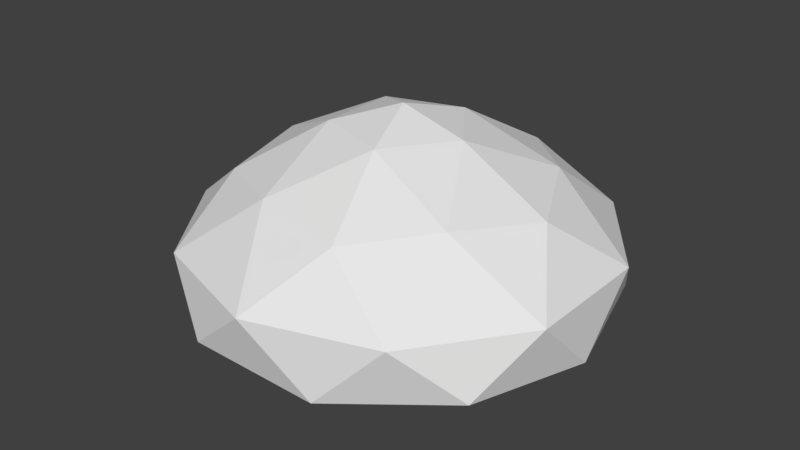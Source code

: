 # Source: slime.blend  (saved by Blender 2.79.0; exported with 4.5.12 LTS)
import bpy
from mathutils import Matrix  # noqa: F401  (used for matrix-valued properties, if any)

bpy.ops.wm.read_factory_settings(use_empty=True)
scene = bpy.context.scene
scene.name = 'Scene'

# ---- collections
col_collection_1 = bpy.data.collections.new('Collection 1'); scene.collection.children.link(col_collection_1)

# ---- world
world_world = bpy.data.worlds.new('World'); scene.world = world_world
world_world.color = (0.05088, 0.05088, 0.05088)
world_world.use_sun_shadow = False
world_world.sun_shadow_jitter_overblur = 0.0
world_world.cycles.sampling_method = 'MANUAL'

# ---- meshes
me_icosphere = bpy.data.meshes.new('Icosphere')
me_icosphere.from_pydata([(-4.731e-10, 1.656e-09, -7.947e-08), (0.6925, -0.5031, 0.2764), (-0.2645, -0.8141, 0.2764), (-0.856, 1.585e-09, 0.2764), (-0.2645, 0.8141, 0.2764), (0.6925, 0.5031, 0.2764), (0.195, -0.6001, 0.7236), (-0.5105, -0.3709, 0.7236), (-0.5105, 0.3709, 0.7236), (0.195, 0.6001, 0.7236), (0.631, 1.168e-09, 0.7236), (-2.07e-10, 7.244e-10, 1.0), (-0.1619, -0.4984, 0.07467), (0.424, -0.308, 0.07467), (0.2546, -0.7834, 0.2371), (0.8237, 1.603e-09, 0.2371), (0.424, 0.308, 0.07467), (-0.5241, 1.65e-09, 0.07467), (-0.6664, -0.4842, 0.2371), (-0.1619, 0.4984, 0.07467), (-0.6664, 0.4842, 0.2371), (0.2546, 0.7834, 0.2371), (0.8173, -0.2656, 0.5), (0.8173, 0.2656, 0.5), (-4.065e-10, -0.8594, 0.5), (0.5051, -0.6952, 0.5), (-0.8173, -0.2656, 0.5), (-0.5051, -0.6952, 0.5), (-0.5051, 0.6952, 0.5), (-0.8173, 0.2656, 0.5), (0.5051, 0.6952, 0.5), (-4.065e-10, 0.8594, 0.5), (0.4629, -0.3363, 0.7629), (-0.1768, -0.5442, 0.7629), (-0.5722, 1.114e-09, 0.7629), (-0.1768, 0.5442, 0.7629), (0.4629, 0.3363, 0.7629), (0.08421, -0.2592, 0.9253), (0.2725, 8.583e-10, 0.9253), (-0.2205, -0.1602, 0.9253), (-0.2205, 0.1602, 0.9253), (0.08421, 0.2592, 0.9253)], [], [(0, 13, 12), (1, 13, 15), (0, 12, 17), (0, 17, 19), (0, 19, 16), (1, 15, 22), (2, 14, 24), (3, 18, 26), (4, 20, 28), (5, 21, 30), (1, 22, 25), (2, 24, 27), (3, 26, 29), (4, 28, 31), (5, 30, 23), (6, 32, 37), (7, 33, 39), (8, 34, 40), (9, 35, 41), (10, 36, 38), (38, 41, 11), (38, 36, 41), (36, 9, 41), (41, 40, 11), (41, 35, 40), (35, 8, 40), (40, 39, 11), (40, 34, 39), (34, 7, 39), (39, 37, 11), (39, 33, 37), (33, 6, 37), (37, 38, 11), (37, 32, 38), (32, 10, 38), (23, 36, 10), (23, 30, 36), (30, 9, 36), (31, 35, 9), (31, 28, 35), (28, 8, 35), (29, 34, 8), (29, 26, 34), (26, 7, 34), (27, 33, 7), (27, 24, 33), (24, 6, 33), (25, 32, 6), (25, 22, 32), (22, 10, 32), (30, 31, 9), (30, 21, 31), (21, 4, 31), (28, 29, 8), (28, 20, 29), (20, 3, 29), (26, 27, 7), (26, 18, 27), (18, 2, 27), (24, 25, 6), (24, 14, 25), (14, 1, 25), (22, 23, 10), (22, 15, 23), (15, 5, 23), (16, 21, 5), (16, 19, 21), (19, 4, 21), (19, 20, 4), (19, 17, 20), (17, 3, 20), (17, 18, 3), (17, 12, 18), (12, 2, 18), (15, 16, 5), (15, 13, 16), (13, 0, 16), (12, 14, 2), (12, 13, 14), (13, 1, 14)])
_uv = me_icosphere.uv_layers.new(name='UVMap')
_uv.uv.foreach_set('vector', [0.2692, 0.2485, 0.2593, 0.09033, 0.4287, 0.1932, 0.2536, 0.0, 0.2593, 0.09033, 0.09944, 0.06585, 0.2692, 0.2485, 0.4287, 0.1932, 0.3781, 0.3791, 0.2692, 0.2485, 0.3781, 0.3791, 0.1775, 0.3911, 0.2692, 0.2485, 0.1775, 0.3911, 0.104, 0.2126, 0.4101, 0.9008, 0.4042, 0.7408, 0.4886, 0.8252, 0.3861, 0.6303, 0.4042, 0.7942, 0.3145, 0.7139, 0.1474, 0.7787, 0.1678, 0.9325, 0.07672, 0.8634, 0.1678, 0.5197, 0.1664, 0.6246, 0.08668, 0.5579, 0.3028, 0.5197, 0.3145, 0.6794, 0.2271, 0.598, 0.4101, 0.9008, 0.4886, 0.8252, 0.4724, 0.9619, 0.3861, 0.6303, 0.3145, 0.7139, 0.3145, 0.5634, 0.1474, 0.7787, 0.07672, 0.8634, 0.07595, 0.6945, 0.3145, 0.8395, 0.2544, 0.9027, 0.2333, 0.7667, 0.4101, 0.5808, 0.4724, 0.5197, 0.4886, 0.6564, 0.7055, 0.4095, 0.6579, 0.3002, 0.794, 0.3138, 0.9296, 0.4203, 0.8224, 0.433, 0.8908, 0.3185, 0.9988, 0.2011, 0.9868, 0.3162, 0.9207, 0.2238, 0.8175, 0.05467, 0.924, 0.1112, 0.8424, 0.1606, 0.6362, 0.1835, 0.7207, 0.1014, 0.7641, 0.2162, 0.7641, 0.2162, 0.8424, 0.1606, 0.8516, 0.2439, 0.7641, 0.2162, 0.7207, 0.1014, 0.8424, 0.1606, 0.7207, 0.1014, 0.8175, 0.05467, 0.8424, 0.1606, 0.8424, 0.1606, 0.9207, 0.2238, 0.8516, 0.2439, 0.8424, 0.1606, 0.924, 0.1112, 0.9207, 0.2238, 0.924, 0.1112, 0.9988, 0.2011, 0.9207, 0.2238, 0.9207, 0.2238, 0.8908, 0.3185, 0.8516, 0.2439, 0.9207, 0.2238, 0.9868, 0.3162, 0.8908, 0.3185, 0.9868, 0.3162, 0.9296, 0.4203, 0.8908, 0.3185, 0.8908, 0.3185, 0.794, 0.3138, 0.8516, 0.2439, 0.8908, 0.3185, 0.8224, 0.433, 0.794, 0.3138, 0.8224, 0.433, 0.7055, 0.4095, 0.794, 0.3138, 0.794, 0.3138, 0.7641, 0.2162, 0.8516, 0.2439, 0.794, 0.3138, 0.6579, 0.3002, 0.7641, 0.2162, 0.6579, 0.3002, 0.6362, 0.1835, 0.7641, 0.2162, 0.5799, 0.09224, 0.7207, 0.1014, 0.6362, 0.1835, 0.5799, 0.09224, 0.7097, 0.0, 0.7207, 0.1014, 0.7097, 0.0, 0.8175, 0.05467, 0.7207, 0.1014, 0.8702, 0.007775, 0.924, 0.1112, 0.8175, 0.05467, 0.2333, 0.7667, 0.2544, 0.9027, 0.1678, 0.7915, 1.0, 0.1126, 0.9988, 0.2011, 0.924, 0.1112, 0.07595, 0.6945, 0.0, 0.7793, 0.01444, 0.6613, 0.07595, 0.6945, 0.07672, 0.8634, 0.0, 0.7793, 1.0, 0.4314, 0.9296, 0.4203, 0.9868, 0.3162, 0.8702, 0.5237, 0.8224, 0.433, 0.9296, 0.4203, 0.8702, 0.5237, 0.7097, 0.5159, 0.8224, 0.433, 0.7097, 0.5159, 0.7055, 0.4095, 0.8224, 0.433, 0.5799, 0.4111, 0.6579, 0.3002, 0.7055, 0.4095, 0.5799, 0.4111, 0.5303, 0.2493, 0.6579, 0.3002, 0.5303, 0.2493, 0.6362, 0.1835, 0.6579, 0.3002, 0.2271, 0.598, 0.2333, 0.7667, 0.1678, 0.6845, 0.2271, 0.598, 0.3145, 0.6794, 0.2333, 0.7667, 0.3145, 0.6794, 0.3145, 0.8395, 0.2333, 0.7667, 0.08668, 0.5579, 0.07595, 0.6945, 0.01444, 0.6613, 0.08668, 0.5579, 0.1664, 0.6246, 0.07595, 0.6945, 0.1664, 0.6246, 0.1474, 0.7787, 0.07595, 0.6945, 0.07672, 0.8634, 0.08868, 1.0, 0.01551, 0.8972, 0.07672, 0.8634, 0.1678, 0.9325, 0.08868, 1.0, 0.4042, 0.5197, 0.3861, 0.6303, 0.3145, 0.5634, 0.7097, 0.5159, 0.5799, 0.4111, 0.7055, 0.4095, 0.3145, 0.7139, 0.4042, 0.7942, 0.3234, 0.8805, 0.4042, 0.7942, 0.4029, 0.9459, 0.3234, 0.8805, 0.5303, 0.2493, 0.5799, 0.09224, 0.6362, 0.1835, 0.4886, 0.8252, 0.4042, 0.7408, 0.4886, 0.6564, 0.4042, 0.7408, 0.4101, 0.5808, 0.4886, 0.6564, 0.104, 0.2126, 0.01998, 0.358, 0.0, 0.1997, 0.104, 0.2126, 0.1775, 0.3911, 0.01998, 0.358, 0.1775, 0.3911, 0.12, 0.4912, 0.01998, 0.358, 0.1775, 0.3911, 0.2863, 0.5197, 0.12, 0.4912, 0.1775, 0.3911, 0.3781, 0.3791, 0.2863, 0.5197, 0.3781, 0.3791, 0.4477, 0.4716, 0.2863, 0.5197, 0.3781, 0.3791, 0.5303, 0.3275, 0.4477, 0.4716, 0.3781, 0.3791, 0.4287, 0.1932, 0.5303, 0.3275, 0.4287, 0.1932, 0.5303, 0.1681, 0.5303, 0.3275, 0.09944, 0.06585, 0.104, 0.2126, 0.0, 0.1997, 0.09944, 0.06585, 0.2593, 0.09033, 0.104, 0.2126, 0.2593, 0.09033, 0.2692, 0.2485, 0.104, 0.2126, 0.4287, 0.1932, 0.4148, 0.04702, 0.5303, 0.1681, 0.4287, 0.1932, 0.2593, 0.09033, 0.4148, 0.04702, 0.2593, 0.09033, 0.2536, 0.0, 0.4148, 0.04702])
me_icosphere.use_remesh_preserve_volume = False
me_icosphere.use_remesh_preserve_attributes = False
me_icosphere.use_mirror_vertex_groups = False
me_icosphere.update()

# ---- objects
ob_slime = bpy.data.objects.new('Slime', me_icosphere)

# ---- transforms, parenting, visibility, modifiers, constraints
ob_slime.location = (0.0, 0.0, 0.0)
ob_slime.lineart.crease_threshold = 0.0

# ---- collection membership
col_collection_1.objects.link(ob_slime)

# ---- scene / render settings (as saved in the file)
scene.frame_start = 1; scene.frame_end = 250; scene.frame_set(1)
scene.render.engine = 'BLENDER_EEVEE_NEXT'
scene.render.resolution_percentage = 50
scene.render.dither_intensity = 0.0
scene.cycles.use_denoising = False
scene.cycles.samples = 128
scene.cycles.sampling_pattern = 'TABULATED_SOBOL'
scene.cycles.use_adaptive_sampling = False
scene.cycles.use_light_tree = False
scene.cycles.blur_glossy = 0.0
scene.cycles.sample_clamp_indirect = 0.0
scene.view_settings.view_transform = 'Standard'
bpy.context.view_layer.update()

# ---- added for rendering (the .blend has no active camera and no usable light): camera, sun
cam_auto = bpy.data.cameras.new('AutoCamera')
cam_auto.lens = 50.0
cam_auto.sensor_width = 36.0
cam_auto.clip_end = 1000.0
ob_auto_camera = bpy.data.objects.new('AutoCamera', cam_auto)
scene.collection.objects.link(ob_auto_camera)
ob_auto_camera.location = (2.39223, -2.89003, 2.42669)
ob_auto_camera.rotation_euler = (1.09748, -7.21219e-08, 0.694738)
scene.camera = ob_auto_camera
light_auto_sun = bpy.data.lights.new('AutoSun', 'SUN')
light_auto_sun.energy = 3.0
light_auto_sun.angle = 0.0523599
ob_auto_sun = bpy.data.objects.new('AutoSun', light_auto_sun)
scene.collection.objects.link(ob_auto_sun)
ob_auto_sun.rotation_euler = (0.872665, 0.174533, 0.523599)
bpy.context.view_layer.update()

